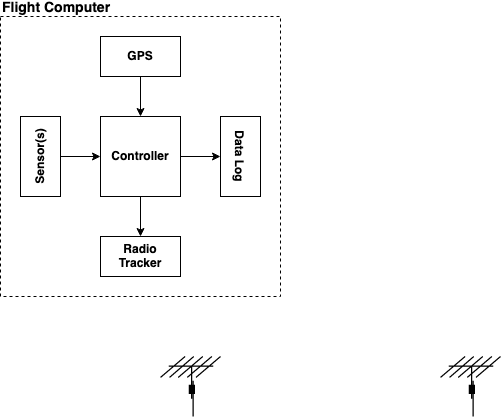

The diagram above was exported from draw.io. Its source (the exported page's mxGraphModel, read from the mxfile embedded in the PNG):
<mxGraphModel dx="1226" dy="1140" grid="1" gridSize="10" guides="1" tooltips="1" connect="1" arrows="1" fold="1" page="1" pageScale="1" pageWidth="827" pageHeight="1169" background="#ffffff" math="0" shadow="0">
  <root>
    <mxCell id="0" />
    <mxCell id="1" parent="0" />
    <mxCell id="eq0AmHojWDZqGbPDtvXn-58" value="" style="group" parent="1" vertex="1" connectable="0">
      <mxGeometry x="40" y="60" width="280" height="280" as="geometry" />
    </mxCell>
    <mxCell id="eq0AmHojWDZqGbPDtvXn-49" value="&lt;b&gt;Radio Tracker&lt;/b&gt;" style="rounded=0;whiteSpace=wrap;html=1;fillColor=#ffffff;" parent="eq0AmHojWDZqGbPDtvXn-58" vertex="1">
      <mxGeometry x="100" y="220" width="80" height="40" as="geometry" />
    </mxCell>
    <mxCell id="eq0AmHojWDZqGbPDtvXn-47" value="&lt;b&gt;Sensor(s)&lt;/b&gt;" style="rounded=0;whiteSpace=wrap;html=1;fillColor=#ffffff;horizontal=0;" parent="eq0AmHojWDZqGbPDtvXn-58" vertex="1">
      <mxGeometry x="20" y="100" width="40" height="80" as="geometry" />
    </mxCell>
    <mxCell id="eq0AmHojWDZqGbPDtvXn-48" value="&lt;b&gt;GPS&lt;/b&gt;" style="rounded=0;whiteSpace=wrap;html=1;fillColor=#ffffff;" parent="eq0AmHojWDZqGbPDtvXn-58" vertex="1">
      <mxGeometry x="100" y="20" width="80" height="40" as="geometry" />
    </mxCell>
    <mxCell id="eq0AmHojWDZqGbPDtvXn-50" value="&lt;b&gt;Data Log&lt;/b&gt;" style="rounded=0;whiteSpace=wrap;html=1;fillColor=#ffffff;horizontal=0;rotation=-180;" parent="eq0AmHojWDZqGbPDtvXn-58" vertex="1">
      <mxGeometry x="220" y="100" width="40" height="80" as="geometry" />
    </mxCell>
    <mxCell id="eq0AmHojWDZqGbPDtvXn-54" style="edgeStyle=orthogonalEdgeStyle;rounded=0;orthogonalLoop=1;jettySize=auto;html=1;exitX=1;exitY=0.5;exitDx=0;exitDy=0;entryX=1;entryY=0.5;entryDx=0;entryDy=0;" parent="eq0AmHojWDZqGbPDtvXn-58" source="eq0AmHojWDZqGbPDtvXn-51" target="eq0AmHojWDZqGbPDtvXn-50" edge="1">
      <mxGeometry relative="1" as="geometry" />
    </mxCell>
    <mxCell id="eq0AmHojWDZqGbPDtvXn-55" style="edgeStyle=orthogonalEdgeStyle;rounded=0;orthogonalLoop=1;jettySize=auto;html=1;exitX=0.5;exitY=1;exitDx=0;exitDy=0;entryX=0.5;entryY=0;entryDx=0;entryDy=0;" parent="eq0AmHojWDZqGbPDtvXn-58" source="eq0AmHojWDZqGbPDtvXn-51" target="eq0AmHojWDZqGbPDtvXn-49" edge="1">
      <mxGeometry relative="1" as="geometry" />
    </mxCell>
    <mxCell id="eq0AmHojWDZqGbPDtvXn-51" value="Controller" style="whiteSpace=wrap;html=1;aspect=fixed;fillColor=#ffffff;fontStyle=1" parent="eq0AmHojWDZqGbPDtvXn-58" vertex="1">
      <mxGeometry x="100" y="100" width="80" height="80" as="geometry" />
    </mxCell>
    <mxCell id="eq0AmHojWDZqGbPDtvXn-52" style="edgeStyle=orthogonalEdgeStyle;rounded=0;orthogonalLoop=1;jettySize=auto;html=1;exitX=1;exitY=0.5;exitDx=0;exitDy=0;entryX=0;entryY=0.5;entryDx=0;entryDy=0;" parent="eq0AmHojWDZqGbPDtvXn-58" source="eq0AmHojWDZqGbPDtvXn-47" target="eq0AmHojWDZqGbPDtvXn-51" edge="1">
      <mxGeometry relative="1" as="geometry" />
    </mxCell>
    <mxCell id="eq0AmHojWDZqGbPDtvXn-53" style="edgeStyle=orthogonalEdgeStyle;rounded=0;orthogonalLoop=1;jettySize=auto;html=1;exitX=0.5;exitY=1;exitDx=0;exitDy=0;entryX=0.5;entryY=0;entryDx=0;entryDy=0;" parent="eq0AmHojWDZqGbPDtvXn-58" source="eq0AmHojWDZqGbPDtvXn-48" target="eq0AmHojWDZqGbPDtvXn-51" edge="1">
      <mxGeometry relative="1" as="geometry" />
    </mxCell>
    <mxCell id="eq0AmHojWDZqGbPDtvXn-57" value="Flight Computer" style="rounded=0;whiteSpace=wrap;html=1;fillColor=none;dashed=1;verticalAlign=top;align=left;labelPosition=center;verticalLabelPosition=middle;spacingTop=-23;fontStyle=1;fontSize=14;" parent="eq0AmHojWDZqGbPDtvXn-58" vertex="1">
      <mxGeometry width="280" height="280" as="geometry" />
    </mxCell>
    <mxCell id="eq0AmHojWDZqGbPDtvXn-59" value="" style="shape=mxgraph.cisco.wireless.antenna;html=1;pointerEvents=1;dashed=0;fillColor=#036897;strokeColor=#ffffff;strokeWidth=2;verticalLabelPosition=bottom;verticalAlign=top;align=center;outlineConnect=0;fontSize=14;" parent="1" vertex="1">
      <mxGeometry x="480" y="400" width="60" height="60" as="geometry" />
    </mxCell>
    <mxCell id="eq0AmHojWDZqGbPDtvXn-61" value="" style="shape=mxgraph.cisco.wireless.antenna;html=1;pointerEvents=1;dashed=0;fillColor=#036897;strokeColor=#ffffff;strokeWidth=2;verticalLabelPosition=bottom;verticalAlign=top;align=center;outlineConnect=0;fontSize=14;" parent="1" vertex="1">
      <mxGeometry x="200" y="400" width="60" height="60" as="geometry" />
    </mxCell>
  </root>
</mxGraphModel>